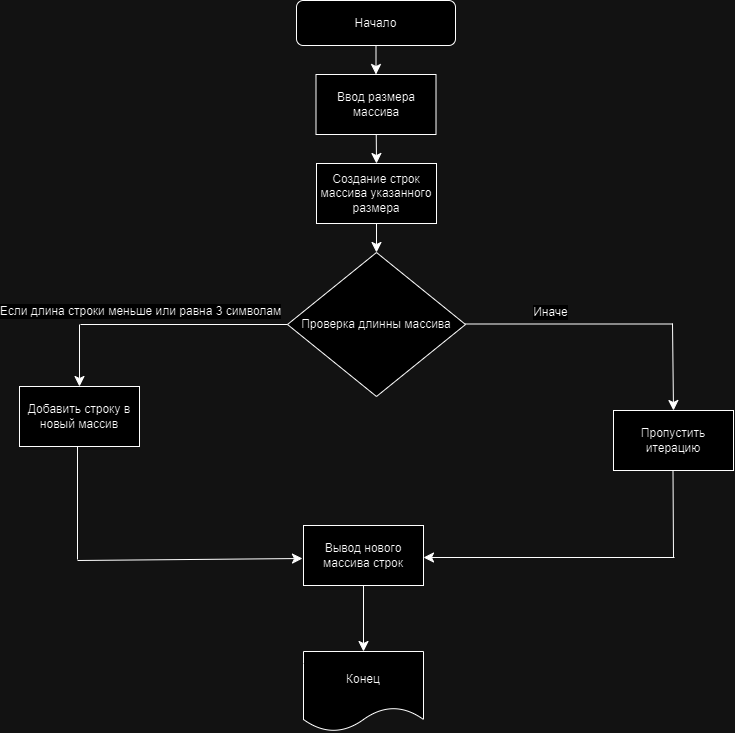

The diagram above was exported from draw.io. Its source (the exported page's mxGraphModel, read from the mxfile embedded in the PNG):
<mxGraphModel dx="1507" dy="1795" grid="0" gridSize="10" guides="1" tooltips="1" connect="1" arrows="1" fold="1" page="0" pageScale="1" pageWidth="827" pageHeight="1169" math="0" shadow="0">
  <root>
    <mxCell id="0" />
    <mxCell id="1" parent="0" />
    <mxCell id="7_2KpdKD-Ilxg8U7VJqW-11" style="edgeStyle=none;curved=1;rounded=0;orthogonalLoop=1;jettySize=auto;html=1;fontSize=12;startSize=8;endSize=8;" edge="1" parent="1" source="7_2KpdKD-Ilxg8U7VJqW-2" target="7_2KpdKD-Ilxg8U7VJqW-7">
      <mxGeometry relative="1" as="geometry" />
    </mxCell>
    <mxCell id="7_2KpdKD-Ilxg8U7VJqW-2" value="Начало" style="rounded=1;whiteSpace=wrap;html=1;" vertex="1" parent="1">
      <mxGeometry x="167" y="-164" width="159" height="45" as="geometry" />
    </mxCell>
    <mxCell id="7_2KpdKD-Ilxg8U7VJqW-12" style="edgeStyle=none;curved=1;rounded=0;orthogonalLoop=1;jettySize=auto;html=1;fontSize=12;startSize=8;endSize=8;" edge="1" parent="1" source="7_2KpdKD-Ilxg8U7VJqW-7" target="7_2KpdKD-Ilxg8U7VJqW-8">
      <mxGeometry relative="1" as="geometry">
        <Array as="points">
          <mxPoint x="247" y="-1" />
        </Array>
      </mxGeometry>
    </mxCell>
    <mxCell id="7_2KpdKD-Ilxg8U7VJqW-7" value="Ввод размера массива" style="rounded=0;whiteSpace=wrap;html=1;" vertex="1" parent="1">
      <mxGeometry x="186.5" y="-90" width="120" height="60" as="geometry" />
    </mxCell>
    <mxCell id="7_2KpdKD-Ilxg8U7VJqW-16" style="edgeStyle=none;curved=1;rounded=0;orthogonalLoop=1;jettySize=auto;html=1;entryX=0.5;entryY=0;entryDx=0;entryDy=0;fontSize=12;startSize=8;endSize=8;" edge="1" parent="1" source="7_2KpdKD-Ilxg8U7VJqW-8" target="7_2KpdKD-Ilxg8U7VJqW-14">
      <mxGeometry relative="1" as="geometry" />
    </mxCell>
    <mxCell id="7_2KpdKD-Ilxg8U7VJqW-8" value="Создание строк массива указанного размера" style="rounded=0;whiteSpace=wrap;html=1;" vertex="1" parent="1">
      <mxGeometry x="187" y="-1" width="120" height="60" as="geometry" />
    </mxCell>
    <mxCell id="7_2KpdKD-Ilxg8U7VJqW-14" value="Проверка длинны массива" style="rhombus;whiteSpace=wrap;html=1;" vertex="1" parent="1">
      <mxGeometry x="158" y="88" width="178" height="144" as="geometry" />
    </mxCell>
    <mxCell id="7_2KpdKD-Ilxg8U7VJqW-27" value="Пропустить итерацию" style="rounded=0;whiteSpace=wrap;html=1;" vertex="1" parent="1">
      <mxGeometry x="484" y="246" width="120" height="60" as="geometry" />
    </mxCell>
    <mxCell id="7_2KpdKD-Ilxg8U7VJqW-28" value="Добавить строку в новый массив" style="rounded=0;whiteSpace=wrap;html=1;" vertex="1" parent="1">
      <mxGeometry x="-110" y="222" width="120" height="60" as="geometry" />
    </mxCell>
    <mxCell id="7_2KpdKD-Ilxg8U7VJqW-31" value="" style="endArrow=none;html=1;rounded=0;fontSize=12;startSize=8;endSize=8;curved=1;" edge="1" parent="1">
      <mxGeometry width="50" height="50" relative="1" as="geometry">
        <mxPoint x="-49" y="160" as="sourcePoint" />
        <mxPoint x="158" y="160" as="targetPoint" />
      </mxGeometry>
    </mxCell>
    <mxCell id="7_2KpdKD-Ilxg8U7VJqW-35" value="Если длина строки меньше или равна 3 символам" style="edgeLabel;html=1;align=center;verticalAlign=middle;resizable=0;points=[];fontSize=12;" vertex="1" connectable="0" parent="7_2KpdKD-Ilxg8U7VJqW-31">
      <mxGeometry x="0.0145" y="-1" relative="1" as="geometry">
        <mxPoint x="-46" y="-15" as="offset" />
      </mxGeometry>
    </mxCell>
    <mxCell id="7_2KpdKD-Ilxg8U7VJqW-32" value="" style="endArrow=none;html=1;rounded=0;fontSize=12;startSize=8;endSize=8;curved=1;" edge="1" parent="1">
      <mxGeometry width="50" height="50" relative="1" as="geometry">
        <mxPoint x="336" y="159.5" as="sourcePoint" />
        <mxPoint x="543" y="159.5" as="targetPoint" />
      </mxGeometry>
    </mxCell>
    <mxCell id="7_2KpdKD-Ilxg8U7VJqW-40" value="Иначе" style="edgeLabel;html=1;align=center;verticalAlign=middle;resizable=0;points=[];fontSize=12;" vertex="1" connectable="0" parent="7_2KpdKD-Ilxg8U7VJqW-32">
      <mxGeometry x="-0.2271" y="-1" relative="1" as="geometry">
        <mxPoint x="4" y="-13" as="offset" />
      </mxGeometry>
    </mxCell>
    <mxCell id="7_2KpdKD-Ilxg8U7VJqW-33" value="" style="endArrow=classic;html=1;rounded=0;fontSize=12;startSize=8;endSize=8;curved=1;entryX=0.5;entryY=0;entryDx=0;entryDy=0;" edge="1" parent="1" target="7_2KpdKD-Ilxg8U7VJqW-28">
      <mxGeometry width="50" height="50" relative="1" as="geometry">
        <mxPoint x="-50" y="160" as="sourcePoint" />
        <mxPoint y="110" as="targetPoint" />
      </mxGeometry>
    </mxCell>
    <mxCell id="7_2KpdKD-Ilxg8U7VJqW-34" value="" style="endArrow=classic;html=1;rounded=0;fontSize=12;startSize=8;endSize=8;curved=1;entryX=0.5;entryY=0;entryDx=0;entryDy=0;" edge="1" parent="1" target="7_2KpdKD-Ilxg8U7VJqW-27">
      <mxGeometry width="50" height="50" relative="1" as="geometry">
        <mxPoint x="543" y="159" as="sourcePoint" />
        <mxPoint x="593" y="109" as="targetPoint" />
      </mxGeometry>
    </mxCell>
    <mxCell id="7_2KpdKD-Ilxg8U7VJqW-42" value="" style="endArrow=none;html=1;rounded=0;fontSize=12;startSize=8;endSize=8;curved=1;" edge="1" parent="1">
      <mxGeometry width="50" height="50" relative="1" as="geometry">
        <mxPoint x="-52" y="395" as="sourcePoint" />
        <mxPoint x="-52" y="282" as="targetPoint" />
      </mxGeometry>
    </mxCell>
    <mxCell id="7_2KpdKD-Ilxg8U7VJqW-43" value="" style="endArrow=none;html=1;rounded=0;fontSize=12;startSize=8;endSize=8;curved=1;" edge="1" parent="1">
      <mxGeometry width="50" height="50" relative="1" as="geometry">
        <mxPoint x="544" y="393" as="sourcePoint" />
        <mxPoint x="543.5" y="306" as="targetPoint" />
      </mxGeometry>
    </mxCell>
    <mxCell id="7_2KpdKD-Ilxg8U7VJqW-44" value="Вывод нового массива строк" style="rounded=0;whiteSpace=wrap;html=1;" vertex="1" parent="1">
      <mxGeometry x="174" y="361" width="120" height="60" as="geometry" />
    </mxCell>
    <mxCell id="7_2KpdKD-Ilxg8U7VJqW-45" value="" style="endArrow=classic;html=1;rounded=0;fontSize=12;startSize=8;endSize=8;curved=1;entryX=0;entryY=0.5;entryDx=0;entryDy=0;" edge="1" parent="1">
      <mxGeometry width="50" height="50" relative="1" as="geometry">
        <mxPoint x="-52" y="396" as="sourcePoint" />
        <mxPoint x="173" y="394" as="targetPoint" />
      </mxGeometry>
    </mxCell>
    <mxCell id="7_2KpdKD-Ilxg8U7VJqW-47" value="" style="endArrow=classic;html=1;rounded=0;fontSize=12;startSize=8;endSize=8;curved=1;entryX=0;entryY=0.5;entryDx=0;entryDy=0;" edge="1" parent="1">
      <mxGeometry width="50" height="50" relative="1" as="geometry">
        <mxPoint x="545" y="393" as="sourcePoint" />
        <mxPoint x="294" y="393" as="targetPoint" />
      </mxGeometry>
    </mxCell>
    <mxCell id="7_2KpdKD-Ilxg8U7VJqW-48" value="Конец" style="shape=document;whiteSpace=wrap;html=1;boundedLbl=1;" vertex="1" parent="1">
      <mxGeometry x="174" y="487" width="120" height="80" as="geometry" />
    </mxCell>
    <mxCell id="7_2KpdKD-Ilxg8U7VJqW-50" style="edgeStyle=none;curved=1;rounded=0;orthogonalLoop=1;jettySize=auto;html=1;entryX=0.5;entryY=0;entryDx=0;entryDy=0;fontSize=12;startSize=8;endSize=8;" edge="1" parent="1" source="7_2KpdKD-Ilxg8U7VJqW-44" target="7_2KpdKD-Ilxg8U7VJqW-48">
      <mxGeometry relative="1" as="geometry" />
    </mxCell>
  </root>
</mxGraphModel>